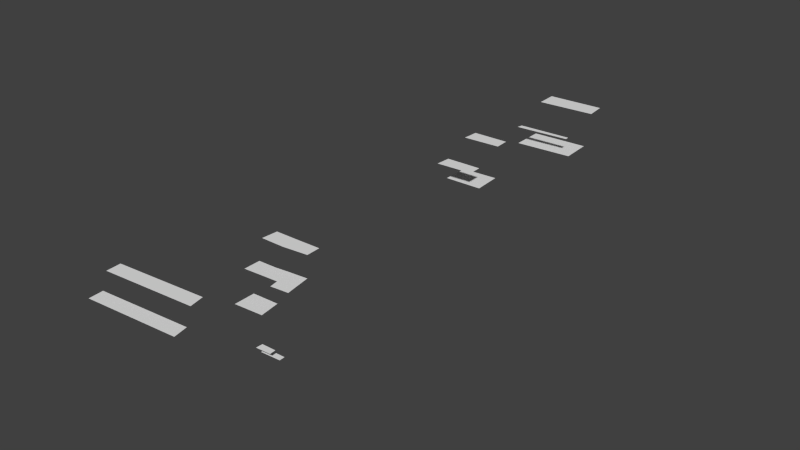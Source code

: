 # Source: intro.blend  (saved by Blender 2.69.0; exported with 4.5.12 LTS)
import bpy
from mathutils import Matrix  # noqa: F401  (used for matrix-valued properties, if any)

bpy.ops.wm.read_factory_settings(use_empty=True)
scene = bpy.context.scene
scene.name = 'Scene'

# ---- collections
col_collection_1 = bpy.data.collections.new('Collection 1'); scene.collection.children.link(col_collection_1)

# ---- world
world_world = bpy.data.worlds.new('World'); scene.world = world_world
world_world.color = (0.05088, 0.05088, 0.05088)
world_world.use_sun_shadow = False
world_world.sun_shadow_jitter_overblur = 0.0
world_world.cycles.sampling_method = 'MANUAL'
world_world.cycles.sample_map_resolution = 256

# ---- meshes
me_plane_009 = bpy.data.meshes.new('Plane.009')
me_plane_009.from_pydata([(-2.822, -16.91, -0.1301), (-0.3852, -16.8, -0.1301), (-0.4137, -15.87, -0.1301), (-2.902, -16.04, -0.1301), (-0.8524, -9.618, -0.4879), (-2.351, -9.715, -0.4879), (-0.855, -8.475, -0.4879), (-2.426, -8.512, -0.4879), (-0.8699, -10.32, 0.01297), (-2.36, -10.35, 0.01297), (-0.8375, -9.652, 0.01297), (-2.391, -9.742, 0.01297), (-0.6982, 1.712, -0.3148), (-1.427, 1.684, -0.3148), (-0.7075, 2.406, -0.3148), (-1.511, 2.35, -0.3148), (-2.034, 1.611, -0.3148), (-2.149, 2.309, -0.3148), (-2.777, 1.538, -0.3148), (-2.892, 2.235, -0.3148), (-2.212, 2.675, -0.3148), (-2.955, 2.602, -0.3148), (-2.735, -14.52, -0.3734), (-0.42, -14.41, -0.3734), (-0.3788, -14.16, -0.3734), (-2.745, -14.33, -0.3734), (-1.92, 0.9381, 0.0), (-2.761, 0.9128, 0.0), (-1.768, 1.606, 0.0), (-2.783, 1.496, 0.0), (-0.842, 0.9591, 0.0), (-0.7959, 1.612, 0.0), (-0.9135, -8.467, -0.1731), (-2.403, -8.503, -0.1731), (-0.8724, -7.829, -0.1731), (-2.426, -7.919, -0.1731), (-1.142, 2.026, -1.478), (-1.973, 2.003, -1.478), (-1.124, 2.297, -1.478), (-1.99, 2.25, -1.478), (-1.229, 2.3, -1.344), (-1.845, 2.289, -1.344), (-1.218, 2.594, -1.344), (-1.868, 2.559, -1.344), (-1.078, 2.398, -0.6154), (-2.156, 2.356, -0.6154), (-1.091, 3.269, -0.6154), (-2.28, 3.187, -0.6154), (0.05216, 7.936, 0.08576), (-3.558, 7.675, 0.08576), (-2.717, -15.95, -0.6882), (-0.2805, -15.83, -0.6882), (-0.3003, -14.4, -0.6882), (-2.788, -14.57, -0.6882), (-3.441, 7.115, 0.08576), (0.08655, 7.384, 0.08576), (0.1209, 6.623, 0.3061), (-3.324, 6.348, 0.3061), (-3.441, 6.908, 0.3061), (0.08655, 7.176, 0.3061)], [], [(0, 1, 2, 3), (5, 4, 6, 7), (9, 8, 10, 11), (13, 12, 14, 15), (13, 15, 17, 16), (16, 17, 19, 18), (19, 17, 20, 21), (22, 23, 24, 25), (27, 26, 28, 29), (28, 26, 30, 31), (33, 32, 34, 35), (37, 36, 38, 39), (41, 40, 42, 43), (45, 44, 46, 47), (54, 55, 48, 49), (50, 51, 52, 53), (57, 56, 59, 58)])
_uv = me_plane_009.uv_layers.new(name='UVMap')
_uv.uv.foreach_set('vector', [0.09167, 0.04926, 0.4206, 0.06517, 0.4167, 0.1908, 0.08092, 0.1675, 0.6479, 0.1971, 0.8501, 0.2102, 0.8498, 0.3645, 0.6378, 0.3594, 0.6467, 0.1111, 0.8478, 0.116, 0.8521, 0.2055, 0.6425, 0.1934, 0.3038, 0.5808, 0.4021, 0.5845, 0.4009, 0.6782, 0.2925, 0.6706, 0.3038, 0.5808, 0.2925, 0.6706, 0.2063, 0.665, 0.2218, 0.5709, 0.2218, 0.5709, 0.2063, 0.665, 0.106, 0.6551, 0.1215, 0.561, 0.106, 0.6551, 0.2063, 0.665, 0.1978, 0.7144, 0.09748, 0.7046, 0.1034, 0.3719, 0.4159, 0.3878, 0.4214, 0.4216, 0.1021, 0.3983, 0.1237, 0.4766, 0.2372, 0.48, 0.2577, 0.5702, 0.1207, 0.5553, 0.2577, 0.5702, 0.2372, 0.48, 0.3827, 0.4828, 0.3889, 0.5709, 0.6408, 0.3607, 0.8419, 0.3656, 0.8474, 0.4516, 0.6378, 0.4395, 0.6121, 0.5767, 0.8765, 0.5842, 0.882, 0.6703, 0.6065, 0.6554, 0.6529, 0.6677, 0.8486, 0.6714, 0.8523, 0.765, 0.6455, 0.7538, 0.2054, 0.6714, 0.3509, 0.677, 0.349, 0.7947, 0.1887, 0.7835, 0.2282, 0.8954, 0.7051, 0.9189, 0.7025, 0.9936, 0.2144, 0.9714, 0.1058, 0.1799, 0.4347, 0.1959, 0.432, 0.3886, 0.09623, 0.3653, 0.242, 0.8195, 0.7077, 0.8441, 0.7051, 0.9189, 0.2282, 0.8954])
me_plane_009.use_remesh_preserve_volume = False
me_plane_009.use_remesh_preserve_attributes = False
me_plane_009.use_mirror_vertex_groups = False
me_plane_009.update()

# ---- objects
ob_plane_006 = bpy.data.objects.new('Plane.006', me_plane_009)

# ---- transforms, parenting, visibility, modifiers, constraints
ob_plane_006.location = (-0.6108, 1.564, 0.1234)
ob_plane_006.rotation_euler = (0.0, -0.0, 3.142)
ob_plane_006.scale = (0.2661, 0.2661, 0.7308)
ob_plane_006.lineart.crease_threshold = 0.0

# ---- collection membership
col_collection_1.objects.link(ob_plane_006)

# ---- scene / render settings (as saved in the file)
scene.frame_start = 1; scene.frame_end = 250; scene.frame_set(94)
scene.render.engine = 'BLENDER_EEVEE_NEXT'
scene.render.image_settings.compression = 90
scene.render.resolution_percentage = 50
scene.render.dither_intensity = 0.0
scene.cycles.use_denoising = False
scene.cycles.samples = 100
scene.cycles.sampling_pattern = 'TABULATED_SOBOL'
scene.cycles.light_sampling_threshold = 0.0
scene.cycles.use_adaptive_sampling = False
scene.cycles.use_light_tree = False
scene.cycles.blur_glossy = 0.0
scene.cycles.volume_bounces = 1
scene.cycles.pixel_filter_type = 'GAUSSIAN'
scene.cycles.sample_clamp_indirect = 0.0
scene.view_settings.view_transform = 'Standard'
bpy.context.view_layer.update()

# ---- added for rendering (the .blend has no active camera and no usable light): camera, sun
cam_auto = bpy.data.cameras.new('AutoCamera')
cam_auto.lens = 50.0
cam_auto.sensor_width = 36.0
cam_auto.clip_end = 1000.0
ob_auto_camera = bpy.data.objects.new('AutoCamera', cam_auto)
scene.collection.objects.link(ob_auto_camera)
ob_auto_camera.location = (6.14826, -4.80343, 4.73674)
ob_auto_camera.rotation_euler = (1.09748, -7.21219e-08, 0.694738)
scene.camera = ob_auto_camera
light_auto_sun = bpy.data.lights.new('AutoSun', 'SUN')
light_auto_sun.energy = 3.0
light_auto_sun.angle = 0.0523599
ob_auto_sun = bpy.data.objects.new('AutoSun', light_auto_sun)
scene.collection.objects.link(ob_auto_sun)
ob_auto_sun.rotation_euler = (0.872665, 0.174533, 0.523599)
bpy.context.view_layer.update()
